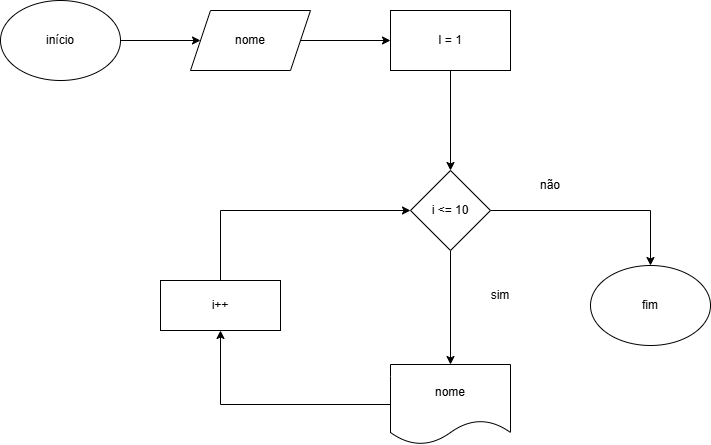

The diagram above was exported from draw.io. Its source (the exported page's mxGraphModel, read from the mxfile embedded in the PNG):
<mxGraphModel dx="928" dy="1664" grid="1" gridSize="10" guides="1" tooltips="1" connect="1" arrows="1" fold="1" page="1" pageScale="1" pageWidth="827" pageHeight="1169" math="0" shadow="0">
  <root>
    <mxCell id="0" />
    <mxCell id="1" parent="0" />
    <mxCell id="ZpamFOfVyADGV1toitjC-61" edge="1" parent="1" source="ZpamFOfVyADGV1toitjC-56" style="edgeStyle=orthogonalEdgeStyle;rounded=0;orthogonalLoop=1;jettySize=auto;html=1;" target="ZpamFOfVyADGV1toitjC-60" value="">
      <mxGeometry relative="1" as="geometry" />
    </mxCell>
    <mxCell id="ZpamFOfVyADGV1toitjC-56" parent="1" style="ellipse;whiteSpace=wrap;html=1;" value="início" vertex="1">
      <mxGeometry height="80" width="120" x="40" y="220" as="geometry" />
    </mxCell>
    <mxCell id="ZpamFOfVyADGV1toitjC-64" edge="1" parent="1" source="ZpamFOfVyADGV1toitjC-57" style="edgeStyle=orthogonalEdgeStyle;rounded=0;orthogonalLoop=1;jettySize=auto;html=1;exitX=0.5;exitY=1;exitDx=0;exitDy=0;entryX=0.5;entryY=0;entryDx=0;entryDy=0;" target="ZpamFOfVyADGV1toitjC-59">
      <mxGeometry relative="1" as="geometry" />
    </mxCell>
    <mxCell id="ZpamFOfVyADGV1toitjC-57" parent="1" style="rounded=0;whiteSpace=wrap;html=1;" value="I = 1" vertex="1">
      <mxGeometry height="60" width="120" x="430" y="230" as="geometry" />
    </mxCell>
    <mxCell id="ZpamFOfVyADGV1toitjC-67" edge="1" parent="1" source="ZpamFOfVyADGV1toitjC-58" style="edgeStyle=orthogonalEdgeStyle;rounded=0;orthogonalLoop=1;jettySize=auto;html=1;exitX=0;exitY=0.5;exitDx=0;exitDy=0;entryX=0.5;entryY=1;entryDx=0;entryDy=0;" target="ZpamFOfVyADGV1toitjC-66">
      <mxGeometry relative="1" as="geometry" />
    </mxCell>
    <mxCell id="ZpamFOfVyADGV1toitjC-58" parent="1" style="shape=document;whiteSpace=wrap;html=1;boundedLbl=1;" value="nome" vertex="1">
      <mxGeometry height="80" width="120" x="430" y="584" as="geometry" />
    </mxCell>
    <mxCell id="ZpamFOfVyADGV1toitjC-65" edge="1" parent="1" source="ZpamFOfVyADGV1toitjC-59" style="edgeStyle=orthogonalEdgeStyle;rounded=0;orthogonalLoop=1;jettySize=auto;html=1;exitX=0.5;exitY=1;exitDx=0;exitDy=0;entryX=0.5;entryY=0;entryDx=0;entryDy=0;" target="ZpamFOfVyADGV1toitjC-58">
      <mxGeometry relative="1" as="geometry" />
    </mxCell>
    <mxCell id="ZpamFOfVyADGV1toitjC-70" edge="1" parent="1" source="ZpamFOfVyADGV1toitjC-59" style="edgeStyle=orthogonalEdgeStyle;rounded=0;orthogonalLoop=1;jettySize=auto;html=1;entryX=0.5;entryY=0;entryDx=0;entryDy=0;" target="ZpamFOfVyADGV1toitjC-69">
      <mxGeometry relative="1" as="geometry" />
    </mxCell>
    <mxCell id="ZpamFOfVyADGV1toitjC-59" parent="1" style="rhombus;whiteSpace=wrap;html=1;" value="i &amp;lt;= 10" vertex="1">
      <mxGeometry height="80" width="80" x="450" y="390" as="geometry" />
    </mxCell>
    <mxCell id="ZpamFOfVyADGV1toitjC-62" edge="1" parent="1" source="ZpamFOfVyADGV1toitjC-60" style="edgeStyle=orthogonalEdgeStyle;rounded=0;orthogonalLoop=1;jettySize=auto;html=1;" target="ZpamFOfVyADGV1toitjC-57" value="">
      <mxGeometry relative="1" as="geometry" />
    </mxCell>
    <mxCell id="ZpamFOfVyADGV1toitjC-60" parent="1" style="shape=parallelogram;perimeter=parallelogramPerimeter;whiteSpace=wrap;html=1;fixedSize=1;" value="nome" vertex="1">
      <mxGeometry height="60" width="120" x="230" y="230" as="geometry" />
    </mxCell>
    <mxCell id="ZpamFOfVyADGV1toitjC-68" edge="1" parent="1" source="ZpamFOfVyADGV1toitjC-66" style="edgeStyle=orthogonalEdgeStyle;rounded=0;orthogonalLoop=1;jettySize=auto;html=1;entryX=0;entryY=0.5;entryDx=0;entryDy=0;exitX=0.75;exitY=0;exitDx=0;exitDy=0;" target="ZpamFOfVyADGV1toitjC-59">
      <mxGeometry relative="1" as="geometry">
        <Array as="points">
          <mxPoint x="260" y="500" />
          <mxPoint x="260" y="430" />
        </Array>
      </mxGeometry>
    </mxCell>
    <mxCell id="ZpamFOfVyADGV1toitjC-66" parent="1" style="rounded=0;whiteSpace=wrap;html=1;" value="i++" vertex="1">
      <mxGeometry height="50" width="120" x="200" y="500" as="geometry" />
    </mxCell>
    <mxCell id="ZpamFOfVyADGV1toitjC-69" parent="1" style="ellipse;whiteSpace=wrap;html=1;" value="fim" vertex="1">
      <mxGeometry height="80" width="120" x="630" y="485" as="geometry" />
    </mxCell>
    <mxCell id="ZpamFOfVyADGV1toitjC-71" parent="1" style="text;html=1;whiteSpace=wrap;strokeColor=none;fillColor=none;align=center;verticalAlign=middle;rounded=0;" value="sim" vertex="1">
      <mxGeometry height="30" width="60" x="510" y="500" as="geometry" />
    </mxCell>
    <mxCell id="ZpamFOfVyADGV1toitjC-72" parent="1" style="text;html=1;whiteSpace=wrap;strokeColor=none;fillColor=none;align=center;verticalAlign=middle;rounded=0;" value="não" vertex="1">
      <mxGeometry height="30" width="60" x="560" y="390" as="geometry" />
    </mxCell>
  </root>
</mxGraphModel>